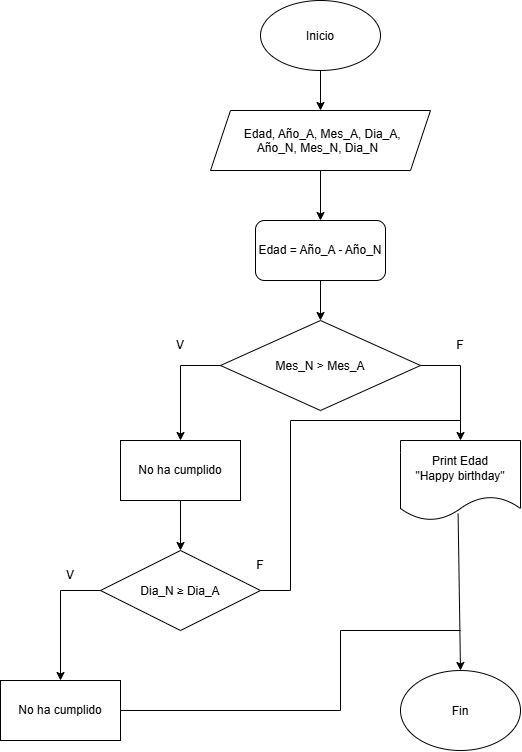

The diagram above was exported from draw.io. Its source (the exported page's mxGraphModel, read from the mxfile embedded in the PNG):
<mxGraphModel dx="1212" dy="774" grid="1" gridSize="10" guides="1" tooltips="1" connect="1" arrows="1" fold="1" page="1" pageScale="1" pageWidth="827" pageHeight="1169" math="0" shadow="0">
  <root>
    <mxCell id="0" />
    <mxCell id="1" parent="0" />
    <mxCell id="ResC_9plOeJ5De3sdbt_-1" parent="1" style="ellipse;whiteSpace=wrap;html=1;shapeInside=1;" value="Inicio" vertex="1">
      <mxGeometry height="70" width="120" x="340" y="50" as="geometry" />
    </mxCell>
    <mxCell id="ResC_9plOeJ5De3sdbt_-3" edge="1" parent="1" source="ResC_9plOeJ5De3sdbt_-1" style="endArrow=classic;html=1;rounded=0;exitX=0.5;exitY=1;exitDx=0;exitDy=0;" value="">
      <mxGeometry height="50" relative="1" width="50" as="geometry">
        <mxPoint x="390" y="370" as="sourcePoint" />
        <mxPoint x="400" y="160" as="targetPoint" />
      </mxGeometry>
    </mxCell>
    <mxCell id="ResC_9plOeJ5De3sdbt_-17" parent="1" style="rounded=1;whiteSpace=wrap;html=1;" value="Edad = Año_A - Año_N" vertex="1">
      <mxGeometry height="60" width="130" x="335" y="270" as="geometry" />
    </mxCell>
    <mxCell id="ResC_9plOeJ5De3sdbt_-20" parent="1" style="shape=parallelogram;perimeter=parallelogramPerimeter;whiteSpace=wrap;html=1;shapeInside=1;fixedSize=1;" value="Edad, Año_A, Mes_A, Dia_A, Año_N, Mes_N, Dia_N" vertex="1">
      <mxGeometry height="60" width="220" x="290" y="160" as="geometry" />
    </mxCell>
    <mxCell id="ResC_9plOeJ5De3sdbt_-21" edge="1" parent="1" source="ResC_9plOeJ5De3sdbt_-20" style="endArrow=classic;html=1;rounded=0;exitX=0.5;exitY=1;exitDx=0;exitDy=0;" value="">
      <mxGeometry height="50" relative="1" width="50" as="geometry">
        <mxPoint x="390" y="440" as="sourcePoint" />
        <mxPoint x="400" y="270" as="targetPoint" />
      </mxGeometry>
    </mxCell>
    <mxCell id="ResC_9plOeJ5De3sdbt_-22" parent="1" style="rhombus;whiteSpace=wrap;html=1;shapeInside=1;" value="Mes_N &amp;gt; Mes_A" vertex="1">
      <mxGeometry height="90" width="200" x="300" y="370" as="geometry" />
    </mxCell>
    <mxCell id="ResC_9plOeJ5De3sdbt_-23" edge="1" parent="1" source="ResC_9plOeJ5De3sdbt_-17" style="endArrow=classic;html=1;rounded=0;exitX=0.5;exitY=1;exitDx=0;exitDy=0;entryX=0.5;entryY=0;entryDx=0;entryDy=0;" target="ResC_9plOeJ5De3sdbt_-22" value="">
      <mxGeometry height="50" relative="1" width="50" as="geometry">
        <mxPoint x="390" y="440" as="sourcePoint" />
        <mxPoint x="440" y="390" as="targetPoint" />
      </mxGeometry>
    </mxCell>
    <mxCell id="ResC_9plOeJ5De3sdbt_-25" edge="1" parent="1" source="ResC_9plOeJ5De3sdbt_-22" style="endArrow=classic;html=1;rounded=0;exitX=1;exitY=0.5;exitDx=0;exitDy=0;" value="">
      <mxGeometry height="50" relative="1" width="50" as="geometry">
        <Array as="points">
          <mxPoint x="540" y="415" />
        </Array>
        <mxPoint x="390" y="440" as="sourcePoint" />
        <mxPoint x="540" y="490" as="targetPoint" />
      </mxGeometry>
    </mxCell>
    <mxCell id="ResC_9plOeJ5De3sdbt_-27" parent="1" style="text;html=1;whiteSpace=wrap;strokeColor=none;fillColor=none;align=center;verticalAlign=middle;rounded=0;" value="F" vertex="1">
      <mxGeometry height="30" width="60" x="510" y="380" as="geometry" />
    </mxCell>
    <mxCell id="KaLzqKN3Ax9mm6vyELCO-1" edge="1" parent="1" source="ResC_9plOeJ5De3sdbt_-22" style="endArrow=classic;html=1;rounded=0;exitX=0;exitY=0.5;exitDx=0;exitDy=0;" value="">
      <mxGeometry height="50" relative="1" width="50" as="geometry">
        <Array as="points">
          <mxPoint x="260" y="415" />
        </Array>
        <mxPoint x="390" y="370" as="sourcePoint" />
        <mxPoint x="260" y="490" as="targetPoint" />
      </mxGeometry>
    </mxCell>
    <mxCell id="KaLzqKN3Ax9mm6vyELCO-2" parent="1" style="rounded=0;whiteSpace=wrap;html=1;" value="No ha cumplido" vertex="1">
      <mxGeometry height="60" width="120" x="200" y="490" as="geometry" />
    </mxCell>
    <mxCell id="KaLzqKN3Ax9mm6vyELCO-3" parent="1" style="text;html=1;whiteSpace=wrap;strokeColor=none;fillColor=none;align=center;verticalAlign=middle;rounded=0;" value="V" vertex="1">
      <mxGeometry height="30" width="60" x="230" y="380" as="geometry" />
    </mxCell>
    <mxCell id="KaLzqKN3Ax9mm6vyELCO-4" edge="1" parent="1" source="KaLzqKN3Ax9mm6vyELCO-2" style="endArrow=classic;html=1;rounded=0;exitX=0.5;exitY=1;exitDx=0;exitDy=0;" value="">
      <mxGeometry height="50" relative="1" width="50" as="geometry">
        <mxPoint x="240" y="640" as="sourcePoint" />
        <mxPoint x="260" y="600" as="targetPoint" />
      </mxGeometry>
    </mxCell>
    <mxCell id="KaLzqKN3Ax9mm6vyELCO-7" parent="1" style="rhombus;whiteSpace=wrap;html=1;shapeInside=1;" value="Dia_N&amp;nbsp;≥ Dia_A" vertex="1">
      <mxGeometry height="80" width="160" x="180" y="600" as="geometry" />
    </mxCell>
    <mxCell id="KaLzqKN3Ax9mm6vyELCO-8" edge="1" parent="1" source="KaLzqKN3Ax9mm6vyELCO-7" style="endArrow=none;html=1;rounded=0;exitX=1;exitY=0.5;exitDx=0;exitDy=0;endFill=0;" value="">
      <mxGeometry height="50" relative="1" width="50" as="geometry">
        <Array as="points">
          <mxPoint x="370" y="640" />
          <mxPoint x="370" y="470" />
        </Array>
        <mxPoint x="380" y="700" as="sourcePoint" />
        <mxPoint x="540" y="470" as="targetPoint" />
      </mxGeometry>
    </mxCell>
    <mxCell id="KaLzqKN3Ax9mm6vyELCO-11" parent="1" style="rounded=0;whiteSpace=wrap;html=1;" value="No ha cumplido" vertex="1">
      <mxGeometry height="60" width="120" x="80" y="730" as="geometry" />
    </mxCell>
    <mxCell id="KaLzqKN3Ax9mm6vyELCO-12" edge="1" parent="1" source="KaLzqKN3Ax9mm6vyELCO-7" style="endArrow=classic;html=1;rounded=0;exitX=0;exitY=0.5;exitDx=0;exitDy=0;entryX=0.5;entryY=0;entryDx=0;entryDy=0;" target="KaLzqKN3Ax9mm6vyELCO-11" value="">
      <mxGeometry height="50" relative="1" width="50" as="geometry">
        <Array as="points">
          <mxPoint x="140" y="640" />
        </Array>
        <mxPoint x="380" y="700" as="sourcePoint" />
        <mxPoint x="430" y="650" as="targetPoint" />
      </mxGeometry>
    </mxCell>
    <mxCell id="KaLzqKN3Ax9mm6vyELCO-14" parent="1" style="shape=document;whiteSpace=wrap;html=1;boundedLbl=1;" value="Print Edad&lt;div&gt;&quot;Happy birthday&quot;&lt;/div&gt;" vertex="1">
      <mxGeometry height="80" width="120" x="480" y="490" as="geometry" />
    </mxCell>
    <mxCell id="KaLzqKN3Ax9mm6vyELCO-16" edge="1" parent="1" source="KaLzqKN3Ax9mm6vyELCO-14" style="endArrow=classic;html=1;rounded=0;exitX=0.48;exitY=0.915;exitDx=0;exitDy=0;exitPerimeter=0;entryX=0.5;entryY=0;entryDx=0;entryDy=0;" target="KaLzqKN3Ax9mm6vyELCO-17" value="">
      <mxGeometry height="50" relative="1" width="50" as="geometry">
        <mxPoint x="380" y="690" as="sourcePoint" />
        <mxPoint x="540" y="720" as="targetPoint" />
      </mxGeometry>
    </mxCell>
    <mxCell id="KaLzqKN3Ax9mm6vyELCO-17" parent="1" style="ellipse;whiteSpace=wrap;html=1;shapeInside=1;" value="Fin" vertex="1">
      <mxGeometry height="80" width="120" x="480" y="720" as="geometry" />
    </mxCell>
    <mxCell id="KaLzqKN3Ax9mm6vyELCO-18" edge="1" parent="1" source="KaLzqKN3Ax9mm6vyELCO-11" style="endArrow=none;html=1;rounded=0;exitX=1;exitY=0.5;exitDx=0;exitDy=0;endFill=0;" value="">
      <mxGeometry height="50" relative="1" width="50" as="geometry">
        <Array as="points">
          <mxPoint x="420" y="760" />
          <mxPoint x="420" y="680" />
        </Array>
        <mxPoint x="380" y="690" as="sourcePoint" />
        <mxPoint x="540" y="680" as="targetPoint" />
      </mxGeometry>
    </mxCell>
    <mxCell id="EzAYzC8E9vTyTpV1B4cm-1" parent="1" style="text;html=1;whiteSpace=wrap;strokeColor=none;fillColor=none;align=center;verticalAlign=middle;rounded=0;" value="V" vertex="1">
      <mxGeometry height="30" width="60" x="120" y="610" as="geometry" />
    </mxCell>
    <mxCell id="EzAYzC8E9vTyTpV1B4cm-2" parent="1" style="text;html=1;whiteSpace=wrap;strokeColor=none;fillColor=none;align=center;verticalAlign=middle;rounded=0;" value="F" vertex="1">
      <mxGeometry height="30" width="60" x="310" y="600" as="geometry" />
    </mxCell>
  </root>
</mxGraphModel>